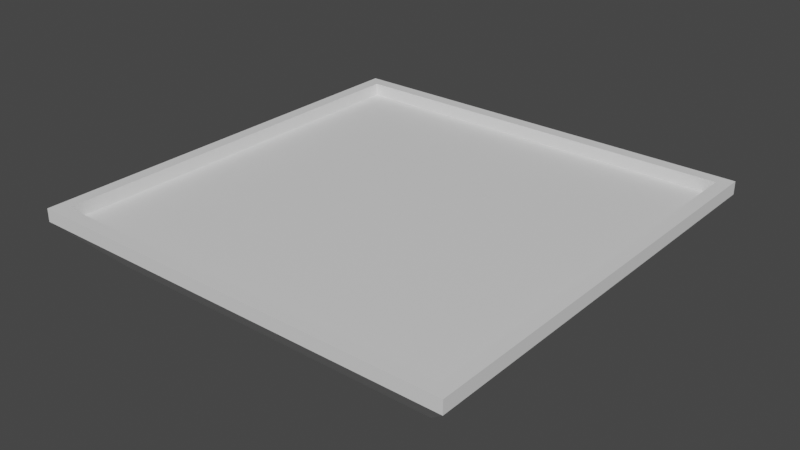 # Source: mapTable.blend  (saved by Blender 3.3.6; exported with 4.5.12 LTS)
import bpy
from mathutils import Matrix  # noqa: F401  (used for matrix-valued properties, if any)

bpy.ops.wm.read_factory_settings(use_empty=True)
scene = bpy.context.scene
scene.name = 'Scene'

# ---- materials (node trees are filled in below, after node groups)
mat_material = bpy.data.materials.new('Material')
mat_material.alpha_threshold = 0.0
mat_material.use_transparent_shadow = False
mat_material.roughness = 0.5
mat_material.line_color = (0.0, 0.0, 0.0, 1.0)

# ---- material node trees
mat_material.use_nodes = True; mat_material.node_tree.nodes.clear()
_N = mat_material.node_tree.nodes; _L = mat_material.node_tree.links
n0 = _N.new('ShaderNodeOutputMaterial'); n0.name = 'Material Output'; n0.location = (300, 300)
n1 = _N.new('ShaderNodeBsdfPrincipled'); n1.name = 'Principled BSDF'; n1.location = (10, 300)
n1.distribution = 'GGX'
n1.subsurface_method = 'RANDOM_WALK_SKIN'
n1.inputs[3].default_value = 1.45
n1.inputs[27].default_value = (0.0, 0.0, 0.0, 1.0)
n1.inputs[28].default_value = 1.0
_L.new(n1.outputs[0], n0.inputs[0])
n0.is_active_output = True

# ---- world
world_world = bpy.data.worlds.new('World'); scene.world = world_world
world_world.use_nodes = True; world_world.node_tree.nodes.clear()
_N = world_world.node_tree.nodes; _L = world_world.node_tree.links
n0 = _N.new('ShaderNodeOutputWorld'); n0.name = 'World Output'; n0.location = (300, 300)
n1 = _N.new('ShaderNodeBackground'); n1.name = 'Background'; n1.location = (10, 300)
n1.inputs[0].default_value = (0.05088, 0.05088, 0.05088, 1.0)
_L.new(n1.outputs[0], n0.inputs[0])
n0.is_active_output = True
world_world.color = (0.05088, 0.05088, 0.05088)
world_world.use_sun_shadow = False
world_world.sun_shadow_jitter_overblur = 0.0

# ---- meshes
me_maptable = bpy.data.meshes.new('mapTable')
me_maptable.from_pydata([(2.5, 2.5, 0.55), (2.0, 2.0, 0.0), (2.5, -2.5, 0.55), (2.0, -2.0, 0.0), (-2.5, 2.5, 0.55), (-2.0, 2.0, 0.0), (-2.5, -2.5, 0.55), (-2.0, -2.0, 0.0), (2.35, 2.35, 0.7), (2.35, -2.35, 0.7), (-2.35, 2.35, 0.7), (-2.35, -2.35, 0.7), (2.5, -2.5, 0.7), (-2.5, -2.5, 0.7), (2.5, 2.5, 0.7), (-2.5, 2.5, 0.7), (2.35, 2.35, 0.55), (2.35, -2.35, 0.55), (-2.35, 2.35, 0.55), (-2.35, -2.35, 0.55)], [], [(4, 6, 13, 15), (3, 2, 6, 7), (7, 6, 4, 5), (1, 0, 2, 3), (5, 4, 0, 1), (8, 10, 18, 16), (2, 0, 14, 12), (0, 4, 15, 14), (6, 2, 12, 13), (9, 11, 13, 12), (8, 9, 12, 14), (11, 10, 15, 13), (10, 8, 14, 15), (16, 18, 19, 17), (9, 8, 16, 17), (10, 11, 19, 18), (11, 9, 17, 19)])
_uv = me_maptable.uv_layers.new(name='UVMap')
_uv.uv.foreach_set('vector', [0.625, 0.25, 0.625, 0.0, 0.625, 0.0, 0.625, 0.25, 0.375, 0.75, 0.625, 0.75, 0.625, 1.0, 0.375, 1.0, 0.375, 0.0, 0.625, 0.0, 0.625, 0.25, 0.375, 0.25, 0.375, 0.5, 0.625, 0.5, 0.625, 0.75, 0.375, 0.75, 0.375, 0.25, 0.625, 0.25, 0.625, 0.5, 0.375, 0.5, 0.6311, 0.5061, 0.8689, 0.5061, 0.8689, 0.5061, 0.6311, 0.5061, 0.625, 0.75, 0.625, 0.5, 0.625, 0.5, 0.625, 0.75, 0.625, 0.5, 0.625, 0.25, 0.625, 0.25, 0.625, 0.5, 0.625, 1.0, 0.625, 0.75, 0.625, 0.75, 0.625, 1.0, 0.6311, 0.7439, 0.8689, 0.7439, 0.875, 0.75, 0.625, 0.75, 0.6311, 0.5061, 0.6311, 0.7439, 0.625, 0.75, 0.625, 0.5, 0.8689, 0.7439, 0.8689, 0.5061, 0.875, 0.5, 0.875, 0.75, 0.8689, 0.5061, 0.6311, 0.5061, 0.625, 0.5, 0.875, 0.5, 0.6311, 0.5061, 0.8689, 0.5061, 0.8689, 0.7439, 0.6311, 0.7439, 0.6311, 0.7439, 0.6311, 0.5061, 0.6311, 0.5061, 0.6311, 0.7439, 0.8689, 0.5061, 0.8689, 0.7439, 0.8689, 0.7439, 0.8689, 0.5061, 0.8689, 0.7439, 0.6311, 0.7439, 0.6311, 0.7439, 0.8689, 0.7439])
me_maptable.materials.append(mat_material)
me_maptable.use_mirror_vertex_groups = False
me_maptable.update()

# ---- objects
ob_maptable = bpy.data.objects.new('mapTable', me_maptable)

# ---- transforms, parenting, visibility, modifiers, constraints
ob_maptable.location = (0.0, 0.0, 0.0)
ob_maptable.lock_rotations_4d = False
ob_maptable.empty_display_type = 'ARROWS'
ob_maptable.lineart.crease_threshold = 0.0

# ---- collection membership
scene.collection.objects.link(ob_maptable)

# ---- scene / render settings (as saved in the file)
scene.frame_start = 1; scene.frame_end = 250; scene.frame_set(1)
scene.render.engine = 'BLENDER_EEVEE_NEXT'
scene.cycles.sampling_pattern = 'TABULATED_SOBOL'
scene.cycles.use_light_tree = False
scene.view_settings.view_transform = 'Filmic'
bpy.context.view_layer.update()

# ---- added for rendering (the .blend has no active camera and no usable light): camera, sun
cam_auto = bpy.data.cameras.new('AutoCamera')
cam_auto.lens = 50.0
cam_auto.sensor_width = 36.0
cam_auto.clip_end = 1000.0
ob_auto_camera = bpy.data.objects.new('AutoCamera', cam_auto)
scene.collection.objects.link(ob_auto_camera)
ob_auto_camera.location = (6.57431, -7.88917, 5.60944)
ob_auto_camera.rotation_euler = (1.09748, -7.21219e-08, 0.694738)
scene.camera = ob_auto_camera
light_auto_sun = bpy.data.lights.new('AutoSun', 'SUN')
light_auto_sun.energy = 3.0
light_auto_sun.angle = 0.0523599
ob_auto_sun = bpy.data.objects.new('AutoSun', light_auto_sun)
scene.collection.objects.link(ob_auto_sun)
ob_auto_sun.rotation_euler = (0.872665, 0.174533, 0.523599)
bpy.context.view_layer.update()
